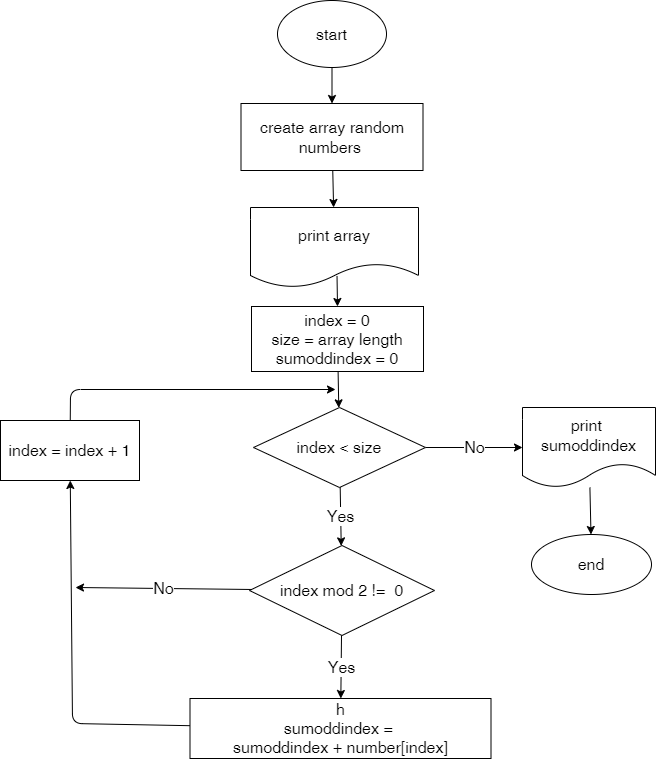

The diagram above was exported from draw.io. Its source (the exported page's mxGraphModel, read from the mxfile embedded in the PNG):
<mxGraphModel dx="1546" dy="920" grid="0" gridSize="10" guides="1" tooltips="1" connect="1" arrows="1" fold="1" page="0" pageScale="1" pageWidth="850" pageHeight="1100" math="0" shadow="0">
  <root>
    <mxCell id="0" />
    <mxCell id="1" parent="0" />
    <mxCell id="4" value="" style="edgeStyle=none;html=1;fontSize=16;" parent="1" source="2" target="3" edge="1">
      <mxGeometry relative="1" as="geometry" />
    </mxCell>
    <mxCell id="2" value="start" style="ellipse;whiteSpace=wrap;html=1;fontSize=16;" parent="1" vertex="1">
      <mxGeometry x="178" y="-84" width="109" height="67" as="geometry" />
    </mxCell>
    <mxCell id="25" value="" style="edgeStyle=none;html=1;fontSize=16;" parent="1" source="3" target="22" edge="1">
      <mxGeometry relative="1" as="geometry" />
    </mxCell>
    <mxCell id="3" value="create array random numbers&amp;nbsp;" style="whiteSpace=wrap;html=1;fontSize=16;" parent="1" vertex="1">
      <mxGeometry x="141.5" y="19" width="182" height="67" as="geometry" />
    </mxCell>
    <mxCell id="8" value="" style="edgeStyle=none;html=1;fontSize=16;" parent="1" source="5" target="7" edge="1">
      <mxGeometry relative="1" as="geometry" />
    </mxCell>
    <mxCell id="5" value="index = 0&lt;br&gt;size = array length&lt;br&gt;sumoddindex = 0" style="whiteSpace=wrap;html=1;fontSize=16;" parent="1" vertex="1">
      <mxGeometry x="152" y="222" width="172" height="65" as="geometry" />
    </mxCell>
    <mxCell id="10" value="Yes" style="edgeStyle=none;html=1;fontSize=16;" parent="1" source="7" target="9" edge="1">
      <mxGeometry relative="1" as="geometry" />
    </mxCell>
    <mxCell id="21" value="No" style="edgeStyle=none;html=1;fontSize=16;" parent="1" source="7" target="20" edge="1">
      <mxGeometry relative="1" as="geometry" />
    </mxCell>
    <mxCell id="7" value="index &amp;lt; size" style="rhombus;whiteSpace=wrap;html=1;fontSize=16;" parent="1" vertex="1">
      <mxGeometry x="154" y="323" width="172" height="80" as="geometry" />
    </mxCell>
    <mxCell id="13" value="Yes" style="edgeStyle=none;html=1;fontSize=16;" parent="1" source="9" target="12" edge="1">
      <mxGeometry relative="1" as="geometry" />
    </mxCell>
    <mxCell id="19" value="No" style="edgeStyle=none;html=1;fontSize=16;" parent="1" source="9" edge="1">
      <mxGeometry relative="1" as="geometry">
        <mxPoint x="-24" y="503" as="targetPoint" />
      </mxGeometry>
    </mxCell>
    <mxCell id="9" value="index mod 2 !=&amp;nbsp; 0" style="rhombus;whiteSpace=wrap;html=1;fontSize=16;" parent="1" vertex="1">
      <mxGeometry x="150" y="461" width="185" height="90" as="geometry" />
    </mxCell>
    <mxCell id="15" value="" style="edgeStyle=none;html=1;fontSize=16;" parent="1" source="12" target="14" edge="1">
      <mxGeometry relative="1" as="geometry">
        <Array as="points">
          <mxPoint x="-27" y="639" />
        </Array>
      </mxGeometry>
    </mxCell>
    <mxCell id="12" value="h&lt;br&gt;sumoddindex&amp;nbsp;=&amp;nbsp;&lt;br&gt;sumoddindex + number[index]" style="whiteSpace=wrap;html=1;fontSize=16;" parent="1" vertex="1">
      <mxGeometry x="90.5" y="614" width="301" height="60" as="geometry" />
    </mxCell>
    <mxCell id="16" value="" style="edgeStyle=none;html=1;fontSize=16;" parent="1" source="14" edge="1">
      <mxGeometry relative="1" as="geometry">
        <mxPoint x="236" y="305" as="targetPoint" />
        <Array as="points">
          <mxPoint x="-29" y="305" />
        </Array>
      </mxGeometry>
    </mxCell>
    <mxCell id="14" value="index = index + 1" style="whiteSpace=wrap;html=1;fontSize=16;" parent="1" vertex="1">
      <mxGeometry x="-99" y="336" width="139" height="60" as="geometry" />
    </mxCell>
    <mxCell id="27" value="" style="edgeStyle=none;html=1;fontSize=16;" parent="1" source="20" target="26" edge="1">
      <mxGeometry relative="1" as="geometry" />
    </mxCell>
    <mxCell id="20" value="print&amp;nbsp;&lt;br&gt;sumoddindex" style="shape=document;whiteSpace=wrap;html=1;boundedLbl=1;fontSize=16;" parent="1" vertex="1">
      <mxGeometry x="423" y="323" width="133" height="80" as="geometry" />
    </mxCell>
    <mxCell id="23" value="" style="edgeStyle=none;html=1;fontSize=16;entryX=0.5;entryY=0;entryDx=0;entryDy=0;exitX=0.515;exitY=0.856;exitDx=0;exitDy=0;exitPerimeter=0;" parent="1" source="22" target="5" edge="1">
      <mxGeometry relative="1" as="geometry" />
    </mxCell>
    <mxCell id="22" value="print array" style="shape=document;whiteSpace=wrap;html=1;boundedLbl=1;fontSize=16;" parent="1" vertex="1">
      <mxGeometry x="151" y="123" width="168" height="80" as="geometry" />
    </mxCell>
    <mxCell id="26" value="end" style="ellipse;whiteSpace=wrap;html=1;fontSize=16;" parent="1" vertex="1">
      <mxGeometry x="432" y="450" width="120" height="60" as="geometry" />
    </mxCell>
  </root>
</mxGraphModel>